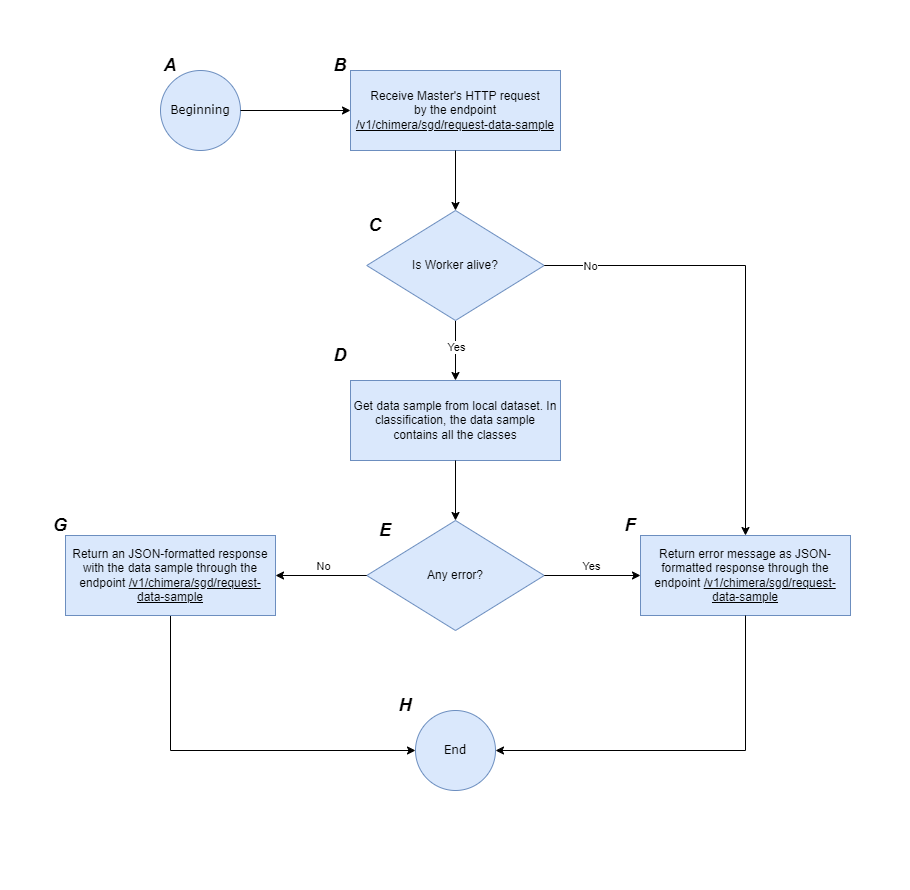

The diagram above was exported from draw.io. Its source (the exported page's mxGraphModel, read from the mxfile embedded in the PNG):
<mxGraphModel dx="1142" dy="778" grid="1" gridSize="10" guides="1" tooltips="1" connect="1" arrows="1" fold="1" page="1" pageScale="1" pageWidth="850" pageHeight="1100" math="0" shadow="0">
  <root>
    <mxCell id="0" />
    <mxCell id="1" parent="0" />
    <mxCell id="2" value="" style="rounded=0;whiteSpace=wrap;html=1;strokeColor=none;" vertex="1" parent="1">
      <mxGeometry x="20" y="20" width="910" height="890" as="geometry" />
    </mxCell>
    <mxCell id="3" value="&lt;font face=&quot;Verdana&quot;&gt;Beginning&lt;/font&gt;" style="ellipse;whiteSpace=wrap;html=1;aspect=fixed;fillColor=#dae8fc;strokeColor=#6c8ebf;" vertex="1" parent="1">
      <mxGeometry x="180" y="90" width="80" height="80" as="geometry" />
    </mxCell>
    <mxCell id="4" value="&lt;font face=&quot;Helvetica&quot; style=&quot;font-size: 18px;&quot;&gt;&lt;i style=&quot;&quot;&gt;&lt;b style=&quot;&quot;&gt;A&lt;/b&gt;&lt;/i&gt;&lt;/font&gt;" style="text;html=1;align=center;verticalAlign=middle;whiteSpace=wrap;rounded=0;" vertex="1" parent="1">
      <mxGeometry x="160" y="70" width="60" height="30" as="geometry" />
    </mxCell>
    <mxCell id="5" value="Receive Master's HTTP request&lt;div&gt;by the endpoint &lt;u&gt;/v1/chimera/sgd/request-data-sample&lt;/u&gt;&lt;/div&gt;" style="rounded=0;whiteSpace=wrap;html=1;fillColor=#dae8fc;strokeColor=#6c8ebf;" vertex="1" parent="1">
      <mxGeometry x="370" y="90" width="210" height="80" as="geometry" />
    </mxCell>
    <mxCell id="6" value="" style="endArrow=classic;html=1;rounded=0;exitX=1;exitY=0.5;exitDx=0;exitDy=0;entryX=0;entryY=0.5;entryDx=0;entryDy=0;" edge="1" parent="1" source="3" target="5">
      <mxGeometry width="50" height="50" relative="1" as="geometry">
        <mxPoint x="460" y="350" as="sourcePoint" />
        <mxPoint x="510" y="300" as="targetPoint" />
      </mxGeometry>
    </mxCell>
    <mxCell id="7" value="&lt;font face=&quot;Helvetica&quot; style=&quot;font-size: 18px;&quot;&gt;&lt;i style=&quot;&quot;&gt;&lt;b style=&quot;&quot;&gt;B&lt;/b&gt;&lt;/i&gt;&lt;/font&gt;" style="text;html=1;align=center;verticalAlign=middle;whiteSpace=wrap;rounded=0;" vertex="1" parent="1">
      <mxGeometry x="330" y="70" width="60" height="30" as="geometry" />
    </mxCell>
    <mxCell id="8" value="" style="endArrow=classic;html=1;rounded=0;exitX=0.5;exitY=1;exitDx=0;exitDy=0;entryX=0.5;entryY=0;entryDx=0;entryDy=0;" edge="1" parent="1" source="5" target="29">
      <mxGeometry width="50" height="50" relative="1" as="geometry">
        <mxPoint x="390" y="350" as="sourcePoint" />
        <mxPoint x="475" y="240" as="targetPoint" />
      </mxGeometry>
    </mxCell>
    <mxCell id="9" value="" style="edgeStyle=orthogonalEdgeStyle;rounded=0;orthogonalLoop=1;jettySize=auto;html=1;entryX=0;entryY=0.5;entryDx=0;entryDy=0;" edge="1" parent="1" source="10" target="21">
      <mxGeometry relative="1" as="geometry">
        <mxPoint x="190" y="780" as="targetPoint" />
        <Array as="points">
          <mxPoint x="190" y="770" />
        </Array>
      </mxGeometry>
    </mxCell>
    <mxCell id="10" value="&lt;span style=&quot;color: rgb(0, 0, 0);&quot;&gt;Return an JSON-formatted response with the data sample through the endpoint&amp;nbsp;&lt;/span&gt;&lt;u&gt;/v1/chimera/sgd/request-data-sample&lt;/u&gt;" style="rounded=0;whiteSpace=wrap;html=1;fillColor=#dae8fc;strokeColor=#6c8ebf;" vertex="1" parent="1">
      <mxGeometry x="85" y="555" width="210" height="80" as="geometry" />
    </mxCell>
    <mxCell id="11" value="" style="endArrow=classic;html=1;rounded=0;exitX=0.5;exitY=1;exitDx=0;exitDy=0;entryX=0.5;entryY=0;entryDx=0;entryDy=0;" edge="1" parent="1" source="29" target="14">
      <mxGeometry width="50" height="50" relative="1" as="geometry">
        <mxPoint x="475" y="319.9999999999999" as="sourcePoint" />
        <mxPoint x="475" y="390" as="targetPoint" />
      </mxGeometry>
    </mxCell>
    <mxCell id="12" value="Yes" style="edgeLabel;html=1;align=center;verticalAlign=middle;resizable=0;points=[];" vertex="1" connectable="0" parent="11">
      <mxGeometry x="-0.2833" y="-1" relative="1" as="geometry">
        <mxPoint x="1" y="5" as="offset" />
      </mxGeometry>
    </mxCell>
    <mxCell id="13" value="Any error?" style="rhombus;whiteSpace=wrap;html=1;fillColor=#dae8fc;strokeColor=#6c8ebf;" vertex="1" parent="1">
      <mxGeometry x="386.25" y="540" width="177.5" height="110" as="geometry" />
    </mxCell>
    <mxCell id="14" value="&lt;span style=&quot;color: rgb(0, 0, 0);&quot;&gt;Get data sample from local dataset. In classification, the data sample contains all the classes&lt;/span&gt;" style="rounded=0;whiteSpace=wrap;html=1;fillColor=#dae8fc;strokeColor=#6c8ebf;" vertex="1" parent="1">
      <mxGeometry x="370" y="400" width="210" height="80" as="geometry" />
    </mxCell>
    <mxCell id="15" value="" style="endArrow=classic;html=1;rounded=0;entryX=0.5;entryY=0;entryDx=0;entryDy=0;exitX=0.5;exitY=1;exitDx=0;exitDy=0;" edge="1" parent="1" source="14" target="13">
      <mxGeometry width="50" height="50" relative="1" as="geometry">
        <mxPoint x="475" y="490" as="sourcePoint" />
        <mxPoint x="474.5" y="540" as="targetPoint" />
      </mxGeometry>
    </mxCell>
    <mxCell id="16" value="" style="endArrow=classic;html=1;rounded=0;exitX=1;exitY=0.5;exitDx=0;exitDy=0;entryX=0;entryY=0.5;entryDx=0;entryDy=0;" edge="1" parent="1" source="13" target="20">
      <mxGeometry width="50" height="50" relative="1" as="geometry">
        <mxPoint x="390" y="550" as="sourcePoint" />
        <mxPoint x="660" y="595" as="targetPoint" />
      </mxGeometry>
    </mxCell>
    <mxCell id="17" value="Yes" style="edgeLabel;html=1;align=center;verticalAlign=middle;resizable=0;points=[];" vertex="1" connectable="0" parent="16">
      <mxGeometry x="-0.3506" y="3" relative="1" as="geometry">
        <mxPoint x="15" y="-7" as="offset" />
      </mxGeometry>
    </mxCell>
    <mxCell id="18" value="" style="endArrow=classic;html=1;rounded=0;exitX=0;exitY=0.5;exitDx=0;exitDy=0;entryX=1;entryY=0.5;entryDx=0;entryDy=0;" edge="1" parent="1" source="13" target="10">
      <mxGeometry width="50" height="50" relative="1" as="geometry">
        <mxPoint x="574" y="605" as="sourcePoint" />
        <mxPoint x="300" y="595" as="targetPoint" />
      </mxGeometry>
    </mxCell>
    <mxCell id="19" value="No" style="edgeLabel;html=1;align=center;verticalAlign=middle;resizable=0;points=[];" vertex="1" connectable="0" parent="18">
      <mxGeometry x="0.0857" y="-2" relative="1" as="geometry">
        <mxPoint x="6" y="-8" as="offset" />
      </mxGeometry>
    </mxCell>
    <mxCell id="20" value="Return error message as JSON-formatted response through the endpoint&amp;nbsp;&lt;u&gt;/v1/chimera/sgd/request-data-sample&lt;/u&gt;" style="rounded=0;whiteSpace=wrap;html=1;fillColor=#dae8fc;strokeColor=#6c8ebf;" vertex="1" parent="1">
      <mxGeometry x="660" y="555" width="210" height="80" as="geometry" />
    </mxCell>
    <mxCell id="21" value="&lt;font face=&quot;Verdana&quot;&gt;End&lt;/font&gt;" style="ellipse;whiteSpace=wrap;html=1;aspect=fixed;fillColor=#dae8fc;strokeColor=#6c8ebf;" vertex="1" parent="1">
      <mxGeometry x="435" y="730" width="80" height="80" as="geometry" />
    </mxCell>
    <mxCell id="22" value="" style="endArrow=classic;html=1;rounded=0;exitX=0.5;exitY=1;exitDx=0;exitDy=0;entryX=1;entryY=0.5;entryDx=0;entryDy=0;" edge="1" parent="1" source="20" target="21">
      <mxGeometry width="50" height="50" relative="1" as="geometry">
        <mxPoint x="390" y="750" as="sourcePoint" />
        <mxPoint x="765" y="1650" as="targetPoint" />
        <Array as="points">
          <mxPoint x="765" y="770" />
        </Array>
      </mxGeometry>
    </mxCell>
    <mxCell id="23" value="&lt;font face=&quot;Helvetica&quot; style=&quot;font-size: 18px;&quot;&gt;&lt;i style=&quot;&quot;&gt;&lt;b style=&quot;&quot;&gt;C&lt;/b&gt;&lt;/i&gt;&lt;/font&gt;" style="text;html=1;align=center;verticalAlign=middle;whiteSpace=wrap;rounded=0;" vertex="1" parent="1">
      <mxGeometry x="365" y="230" width="60" height="30" as="geometry" />
    </mxCell>
    <mxCell id="24" value="&lt;font face=&quot;Helvetica&quot; style=&quot;font-size: 18px;&quot;&gt;&lt;i style=&quot;&quot;&gt;&lt;b style=&quot;&quot;&gt;D&lt;/b&gt;&lt;/i&gt;&lt;/font&gt;" style="text;html=1;align=center;verticalAlign=middle;whiteSpace=wrap;rounded=0;" vertex="1" parent="1">
      <mxGeometry x="330" y="360" width="60" height="30" as="geometry" />
    </mxCell>
    <mxCell id="25" value="&lt;font face=&quot;Helvetica&quot; style=&quot;font-size: 18px;&quot;&gt;&lt;i style=&quot;&quot;&gt;&lt;b style=&quot;&quot;&gt;F&lt;/b&gt;&lt;/i&gt;&lt;/font&gt;" style="text;html=1;align=center;verticalAlign=middle;whiteSpace=wrap;rounded=0;" vertex="1" parent="1">
      <mxGeometry x="620" y="530" width="60" height="30" as="geometry" />
    </mxCell>
    <mxCell id="26" value="&lt;font face=&quot;Helvetica&quot; style=&quot;font-size: 18px;&quot;&gt;&lt;i style=&quot;&quot;&gt;&lt;b style=&quot;&quot;&gt;G&lt;/b&gt;&lt;/i&gt;&lt;/font&gt;" style="text;html=1;align=center;verticalAlign=middle;whiteSpace=wrap;rounded=0;" vertex="1" parent="1">
      <mxGeometry x="50" y="530" width="60" height="30" as="geometry" />
    </mxCell>
    <mxCell id="27" value="&lt;font face=&quot;Helvetica&quot; style=&quot;font-size: 18px;&quot;&gt;&lt;i style=&quot;&quot;&gt;&lt;b style=&quot;&quot;&gt;E&lt;/b&gt;&lt;/i&gt;&lt;/font&gt;" style="text;html=1;align=center;verticalAlign=middle;whiteSpace=wrap;rounded=0;" vertex="1" parent="1">
      <mxGeometry x="375" y="535" width="60" height="30" as="geometry" />
    </mxCell>
    <mxCell id="28" value="&lt;font face=&quot;Helvetica&quot; style=&quot;font-size: 18px;&quot;&gt;&lt;i style=&quot;&quot;&gt;&lt;b style=&quot;&quot;&gt;H&lt;/b&gt;&lt;/i&gt;&lt;/font&gt;" style="text;html=1;align=center;verticalAlign=middle;whiteSpace=wrap;rounded=0;" vertex="1" parent="1">
      <mxGeometry x="395" y="710" width="60" height="30" as="geometry" />
    </mxCell>
    <mxCell id="29" value="Is Worker alive?" style="rhombus;whiteSpace=wrap;html=1;fillColor=#dae8fc;strokeColor=#6c8ebf;" vertex="1" parent="1">
      <mxGeometry x="386.25" y="230" width="177.5" height="110" as="geometry" />
    </mxCell>
    <mxCell id="30" style="edgeStyle=none;html=1;entryX=0.5;entryY=0;entryDx=0;entryDy=0;rounded=0;curved=0;" edge="1" parent="1" source="29" target="20">
      <mxGeometry relative="1" as="geometry">
        <Array as="points">
          <mxPoint x="765" y="285" />
        </Array>
      </mxGeometry>
    </mxCell>
    <mxCell id="31" value="No" style="edgeLabel;html=1;align=center;verticalAlign=middle;resizable=0;points=[];" vertex="1" connectable="0" parent="30">
      <mxGeometry x="-0.803" relative="1" as="geometry">
        <mxPoint as="offset" />
      </mxGeometry>
    </mxCell>
  </root>
</mxGraphModel>